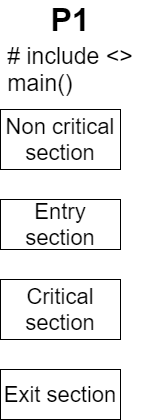

The diagram above was exported from draw.io. Its source (the exported page's mxGraphModel, read from the mxfile embedded in the PNG):
<mxGraphModel dx="782" dy="437" grid="1" gridSize="10" guides="1" tooltips="1" connect="1" arrows="1" fold="1" page="1" pageScale="1" pageWidth="827" pageHeight="1169" math="0" shadow="0">
  <root>
    <mxCell id="0" />
    <mxCell id="1" parent="0" />
    <mxCell id="bOEeVM0x88OnQsbqgsZT-1" value="&lt;font size=&quot;1&quot;&gt;&lt;b style=&quot;font-size: 32px&quot;&gt;P1&lt;/b&gt;&lt;/font&gt;" style="text;html=1;strokeColor=none;fillColor=none;align=center;verticalAlign=middle;whiteSpace=wrap;rounded=0;" vertex="1" parent="1">
      <mxGeometry x="260" y="290" width="40" height="20" as="geometry" />
    </mxCell>
    <mxCell id="bOEeVM0x88OnQsbqgsZT-2" value="&lt;div style=&quot;text-align: left&quot;&gt;&lt;span style=&quot;font-size: 23px&quot;&gt;# include &amp;lt;&amp;gt;&lt;/span&gt;&lt;/div&gt;&lt;font style=&quot;font-size: 23px&quot;&gt;&lt;div style=&quot;text-align: left&quot;&gt;&lt;span&gt;main()&lt;/span&gt;&lt;/div&gt;&lt;/font&gt;" style="text;html=1;strokeColor=none;fillColor=none;align=center;verticalAlign=middle;whiteSpace=wrap;rounded=0;" vertex="1" parent="1">
      <mxGeometry x="210" y="340" width="140" height="20" as="geometry" />
    </mxCell>
    <mxCell id="bOEeVM0x88OnQsbqgsZT-3" value="&lt;font style=&quot;font-size: 22px&quot;&gt;Non critical section&lt;/font&gt;" style="rounded=0;whiteSpace=wrap;html=1;" vertex="1" parent="1">
      <mxGeometry x="210" y="390" width="120" height="60" as="geometry" />
    </mxCell>
    <mxCell id="bOEeVM0x88OnQsbqgsZT-4" value="&lt;font style=&quot;font-size: 22px&quot;&gt;Entry section&lt;/font&gt;" style="rounded=0;whiteSpace=wrap;html=1;" vertex="1" parent="1">
      <mxGeometry x="210" y="480" width="120" height="50" as="geometry" />
    </mxCell>
    <mxCell id="bOEeVM0x88OnQsbqgsZT-5" value="&lt;font style=&quot;font-size: 22px&quot;&gt;Critical section&lt;/font&gt;" style="rounded=0;whiteSpace=wrap;html=1;" vertex="1" parent="1">
      <mxGeometry x="210" y="560" width="120" height="60" as="geometry" />
    </mxCell>
    <mxCell id="bOEeVM0x88OnQsbqgsZT-6" value="&lt;font style=&quot;font-size: 22px&quot;&gt;Exit section&lt;/font&gt;" style="rounded=0;whiteSpace=wrap;html=1;" vertex="1" parent="1">
      <mxGeometry x="210" y="650" width="120" height="50" as="geometry" />
    </mxCell>
  </root>
</mxGraphModel>